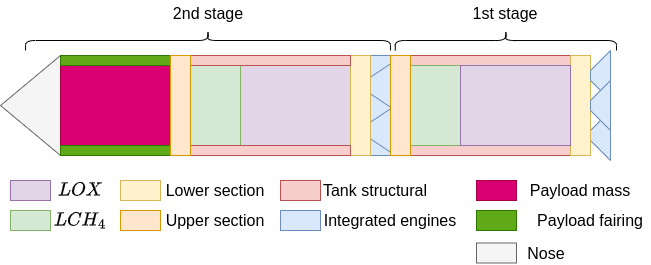

The diagram above was exported from draw.io. Its source (the exported page's mxGraphModel, read from the mxfile embedded in the PNG):
<mxGraphModel dx="938" dy="523" grid="1" gridSize="10" guides="1" tooltips="1" connect="1" arrows="1" fold="1" page="1" pageScale="1" pageWidth="827" pageHeight="1169" math="1" shadow="0">
  <root>
    <mxCell id="0" />
    <mxCell id="1" parent="0" />
    <mxCell id="DZniGbZmLbohiuOHR-sb-23" value="" style="rounded=0;whiteSpace=wrap;html=1;fillColor=#e1d5e7;strokeColor=#9673a6;" vertex="1" parent="1">
      <mxGeometry x="93" y="210" width="40" height="20" as="geometry" />
    </mxCell>
    <mxCell id="DZniGbZmLbohiuOHR-sb-24" value="" style="rounded=0;whiteSpace=wrap;html=1;fillColor=#d5e8d4;strokeColor=#82b366;" vertex="1" parent="1">
      <mxGeometry x="93" y="240" width="40" height="20" as="geometry" />
    </mxCell>
    <mxCell id="DZniGbZmLbohiuOHR-sb-25" value="" style="rounded=0;whiteSpace=wrap;html=1;fillColor=#fff2cc;strokeColor=#d6b656;" vertex="1" parent="1">
      <mxGeometry x="203" y="210" width="40" height="20" as="geometry" />
    </mxCell>
    <mxCell id="DZniGbZmLbohiuOHR-sb-26" value="" style="rounded=0;whiteSpace=wrap;html=1;fillColor=#ffe6cc;strokeColor=#d79b00;" vertex="1" parent="1">
      <mxGeometry x="203" y="240" width="40" height="20" as="geometry" />
    </mxCell>
    <mxCell id="DZniGbZmLbohiuOHR-sb-27" value="" style="rounded=0;whiteSpace=wrap;html=1;fillColor=#f8cecc;strokeColor=#b85450;" vertex="1" parent="1">
      <mxGeometry x="363" y="210" width="40" height="20" as="geometry" />
    </mxCell>
    <mxCell id="DZniGbZmLbohiuOHR-sb-28" value="" style="rounded=0;whiteSpace=wrap;html=1;fillColor=#dae8fc;strokeColor=#6c8ebf;" vertex="1" parent="1">
      <mxGeometry x="363" y="240" width="40" height="20" as="geometry" />
    </mxCell>
    <mxCell id="DZniGbZmLbohiuOHR-sb-29" value="" style="rounded=0;whiteSpace=wrap;html=1;fillColor=#f5f5f5;strokeColor=#666666;fontColor=#333333;" vertex="1" parent="1">
      <mxGeometry x="559" y="272.5" width="40" height="20" as="geometry" />
    </mxCell>
    <mxCell id="DZniGbZmLbohiuOHR-sb-30" value="Nose" style="text;html=1;align=center;verticalAlign=middle;whiteSpace=wrap;rounded=0;fontSize=16;" vertex="1" parent="1">
      <mxGeometry x="599" y="270" width="60" height="25" as="geometry" />
    </mxCell>
    <mxCell id="DZniGbZmLbohiuOHR-sb-31" value="$$LOX$$" style="text;html=1;align=center;verticalAlign=middle;whiteSpace=wrap;rounded=0;fontSize=16;" vertex="1" parent="1">
      <mxGeometry x="133" y="207.5" width="60" height="25" as="geometry" />
    </mxCell>
    <mxCell id="DZniGbZmLbohiuOHR-sb-32" value="$$LCH_4$$" style="text;html=1;align=center;verticalAlign=middle;whiteSpace=wrap;rounded=0;fontSize=16;" vertex="1" parent="1">
      <mxGeometry x="133" y="237.5" width="60" height="25" as="geometry" />
    </mxCell>
    <mxCell id="DZniGbZmLbohiuOHR-sb-33" value="Lower section" style="text;html=1;align=center;verticalAlign=middle;whiteSpace=wrap;rounded=0;fontSize=16;" vertex="1" parent="1">
      <mxGeometry x="243" y="207.5" width="110" height="25" as="geometry" />
    </mxCell>
    <mxCell id="DZniGbZmLbohiuOHR-sb-34" value="Upper section" style="text;html=1;align=center;verticalAlign=middle;whiteSpace=wrap;rounded=0;fontSize=16;" vertex="1" parent="1">
      <mxGeometry x="243" y="237.5" width="110" height="25" as="geometry" />
    </mxCell>
    <mxCell id="DZniGbZmLbohiuOHR-sb-35" value="Tank structural" style="text;html=1;align=center;verticalAlign=middle;whiteSpace=wrap;rounded=0;fontSize=16;" vertex="1" parent="1">
      <mxGeometry x="403" y="207.5" width="110" height="25" as="geometry" />
    </mxCell>
    <mxCell id="DZniGbZmLbohiuOHR-sb-36" value="Integrated engines" style="text;html=1;align=center;verticalAlign=middle;whiteSpace=wrap;rounded=0;fontSize=16;" vertex="1" parent="1">
      <mxGeometry x="403" y="237.5" width="140" height="25" as="geometry" />
    </mxCell>
    <mxCell id="DZniGbZmLbohiuOHR-sb-40" value="" style="rounded=0;whiteSpace=wrap;html=1;fillColor=#d80073;strokeColor=#A50040;fontColor=#ffffff;" vertex="1" parent="1">
      <mxGeometry x="559" y="210" width="40" height="20" as="geometry" />
    </mxCell>
    <mxCell id="DZniGbZmLbohiuOHR-sb-42" value="" style="rounded=0;whiteSpace=wrap;html=1;fillColor=#60a917;strokeColor=#2D7600;fontColor=#ffffff;" vertex="1" parent="1">
      <mxGeometry x="559" y="240" width="40" height="20" as="geometry" />
    </mxCell>
    <mxCell id="DZniGbZmLbohiuOHR-sb-43" value="Payload mass" style="text;html=1;align=center;verticalAlign=middle;whiteSpace=wrap;rounded=0;fontSize=16;" vertex="1" parent="1">
      <mxGeometry x="603" y="207.5" width="120" height="25" as="geometry" />
    </mxCell>
    <mxCell id="DZniGbZmLbohiuOHR-sb-44" value="Payload fairing" style="text;html=1;align=center;verticalAlign=middle;whiteSpace=wrap;rounded=0;fontSize=16;" vertex="1" parent="1">
      <mxGeometry x="613" y="237.5" width="120" height="25" as="geometry" />
    </mxCell>
    <mxCell id="DZniGbZmLbohiuOHR-sb-45" value="" style="shape=curlyBracket;whiteSpace=wrap;html=1;rounded=1;flipH=1;labelPosition=right;verticalLabelPosition=middle;align=left;verticalAlign=middle;rotation=-90;" vertex="1" parent="1">
      <mxGeometry x="280.5" y="-112.5" width="20" height="365" as="geometry" />
    </mxCell>
    <mxCell id="DZniGbZmLbohiuOHR-sb-46" value="" style="shape=curlyBracket;whiteSpace=wrap;html=1;rounded=1;flipH=1;labelPosition=right;verticalLabelPosition=middle;align=left;verticalAlign=middle;rotation=-90;" vertex="1" parent="1">
      <mxGeometry x="578.38" y="-40.62" width="20" height="221.25" as="geometry" />
    </mxCell>
    <mxCell id="DZniGbZmLbohiuOHR-sb-47" value="2nd stage" style="text;html=1;align=center;verticalAlign=middle;whiteSpace=wrap;rounded=0;fontSize=16;" vertex="1" parent="1">
      <mxGeometry x="235.5" y="30" width="110" height="25" as="geometry" />
    </mxCell>
    <mxCell id="DZniGbZmLbohiuOHR-sb-48" value="1st stage" style="text;html=1;align=center;verticalAlign=middle;whiteSpace=wrap;rounded=0;fontSize=16;" vertex="1" parent="1">
      <mxGeometry x="533" y="30" width="110" height="25" as="geometry" />
    </mxCell>
    <mxCell id="DZniGbZmLbohiuOHR-sb-14" value="" style="rounded=0;whiteSpace=wrap;html=1;fillColor=#dae8fc;strokeColor=#6c8ebf;" vertex="1" parent="1">
      <mxGeometry x="443" y="85" width="30" height="100" as="geometry" />
    </mxCell>
    <mxCell id="DZniGbZmLbohiuOHR-sb-10" value="" style="shape=trapezoid;perimeter=trapezoidPerimeter;whiteSpace=wrap;html=1;fixedSize=1;rotation=-90;fillColor=#dae8fc;strokeColor=#6c8ebf;" vertex="1" parent="1">
      <mxGeometry x="658" y="155" width="50" height="20" as="geometry" />
    </mxCell>
    <mxCell id="DZniGbZmLbohiuOHR-sb-2" value="" style="rounded=0;whiteSpace=wrap;html=1;fillColor=#f8cecc;strokeColor=#b85450;" vertex="1" parent="1">
      <mxGeometry x="493" y="85" width="160" height="10" as="geometry" />
    </mxCell>
    <mxCell id="DZniGbZmLbohiuOHR-sb-3" value="" style="rounded=0;whiteSpace=wrap;html=1;fillColor=#f8cecc;strokeColor=#b85450;" vertex="1" parent="1">
      <mxGeometry x="493" y="175" width="160" height="10" as="geometry" />
    </mxCell>
    <mxCell id="DZniGbZmLbohiuOHR-sb-4" value="" style="rounded=0;whiteSpace=wrap;html=1;fillColor=#fff2cc;strokeColor=#d6b656;" vertex="1" parent="1">
      <mxGeometry x="653" y="85" width="20" height="100" as="geometry" />
    </mxCell>
    <mxCell id="DZniGbZmLbohiuOHR-sb-6" value="" style="rounded=0;whiteSpace=wrap;html=1;fillColor=#d5e8d4;strokeColor=#82b366;" vertex="1" parent="1">
      <mxGeometry x="493" y="95" width="50" height="80" as="geometry" />
    </mxCell>
    <mxCell id="DZniGbZmLbohiuOHR-sb-7" value="" style="rounded=0;whiteSpace=wrap;html=1;fillColor=#e1d5e7;strokeColor=#9673a6;" vertex="1" parent="1">
      <mxGeometry x="543" y="95" width="110" height="80" as="geometry" />
    </mxCell>
    <mxCell id="DZniGbZmLbohiuOHR-sb-8" value="" style="shape=trapezoid;perimeter=trapezoidPerimeter;whiteSpace=wrap;html=1;fixedSize=1;rotation=-90;fillColor=#dae8fc;strokeColor=#6c8ebf;" vertex="1" parent="1">
      <mxGeometry x="658" y="95" width="50" height="20" as="geometry" />
    </mxCell>
    <mxCell id="DZniGbZmLbohiuOHR-sb-9" value="" style="shape=trapezoid;perimeter=trapezoidPerimeter;whiteSpace=wrap;html=1;fixedSize=1;rotation=-90;fillColor=#dae8fc;strokeColor=#6c8ebf;" vertex="1" parent="1">
      <mxGeometry x="658" y="125" width="50" height="20" as="geometry" />
    </mxCell>
    <mxCell id="DZniGbZmLbohiuOHR-sb-11" value="" style="rounded=0;whiteSpace=wrap;html=1;fillColor=#e1d5e7;strokeColor=#9673a6;" vertex="1" parent="1">
      <mxGeometry x="323" y="95" width="110" height="80" as="geometry" />
    </mxCell>
    <mxCell id="DZniGbZmLbohiuOHR-sb-12" value="" style="shape=trapezoid;perimeter=trapezoidPerimeter;whiteSpace=wrap;html=1;fixedSize=1;rotation=-90;fillColor=#dae8fc;strokeColor=#6c8ebf;" vertex="1" parent="1">
      <mxGeometry x="438" y="100" width="50" height="30" as="geometry" />
    </mxCell>
    <mxCell id="DZniGbZmLbohiuOHR-sb-13" value="" style="shape=trapezoid;perimeter=trapezoidPerimeter;whiteSpace=wrap;html=1;fixedSize=1;rotation=-90;fillColor=#dae8fc;strokeColor=#6c8ebf;" vertex="1" parent="1">
      <mxGeometry x="438" y="145" width="50" height="30" as="geometry" />
    </mxCell>
    <mxCell id="DZniGbZmLbohiuOHR-sb-15" value="" style="rounded=0;whiteSpace=wrap;html=1;fillColor=#fff2cc;strokeColor=#d6b656;" vertex="1" parent="1">
      <mxGeometry x="433" y="85" width="20" height="100" as="geometry" />
    </mxCell>
    <mxCell id="DZniGbZmLbohiuOHR-sb-17" value="" style="rounded=0;whiteSpace=wrap;html=1;fillColor=#d5e8d4;strokeColor=#82b366;" vertex="1" parent="1">
      <mxGeometry x="273" y="95" width="50" height="80" as="geometry" />
    </mxCell>
    <mxCell id="DZniGbZmLbohiuOHR-sb-18" value="" style="rounded=0;whiteSpace=wrap;html=1;fillColor=#f8cecc;strokeColor=#b85450;" vertex="1" parent="1">
      <mxGeometry x="273" y="85" width="160" height="10" as="geometry" />
    </mxCell>
    <mxCell id="DZniGbZmLbohiuOHR-sb-19" value="" style="rounded=0;whiteSpace=wrap;html=1;fillColor=#f8cecc;strokeColor=#b85450;" vertex="1" parent="1">
      <mxGeometry x="273" y="175" width="160" height="10" as="geometry" />
    </mxCell>
    <mxCell id="DZniGbZmLbohiuOHR-sb-5" value="" style="rounded=0;whiteSpace=wrap;html=1;fillColor=#ffe6cc;strokeColor=#d79b00;" vertex="1" parent="1">
      <mxGeometry x="473" y="85" width="20" height="100" as="geometry" />
    </mxCell>
    <mxCell id="DZniGbZmLbohiuOHR-sb-21" value="" style="triangle;whiteSpace=wrap;html=1;rotation=-180;fillColor=#f5f5f5;fontColor=#333333;strokeColor=#666666;" vertex="1" parent="1">
      <mxGeometry x="83" y="85" width="60" height="100" as="geometry" />
    </mxCell>
    <mxCell id="DZniGbZmLbohiuOHR-sb-37" value="" style="rounded=0;whiteSpace=wrap;html=1;fillColor=#d80073;strokeColor=#A50040;fontColor=#ffffff;" vertex="1" parent="1">
      <mxGeometry x="143" y="95" width="110" height="80" as="geometry" />
    </mxCell>
    <mxCell id="DZniGbZmLbohiuOHR-sb-38" value="" style="rounded=0;whiteSpace=wrap;html=1;fillColor=#60a917;strokeColor=#2D7600;fontColor=#ffffff;" vertex="1" parent="1">
      <mxGeometry x="143" y="85" width="110" height="10" as="geometry" />
    </mxCell>
    <mxCell id="DZniGbZmLbohiuOHR-sb-39" value="" style="rounded=0;whiteSpace=wrap;html=1;fillColor=#60a917;strokeColor=#2D7600;fontColor=#ffffff;" vertex="1" parent="1">
      <mxGeometry x="143" y="175" width="110" height="10" as="geometry" />
    </mxCell>
    <mxCell id="DZniGbZmLbohiuOHR-sb-50" value="" style="rounded=0;whiteSpace=wrap;html=1;fillColor=#ffe6cc;strokeColor=#d79b00;" vertex="1" parent="1">
      <mxGeometry x="253" y="85" width="20" height="100" as="geometry" />
    </mxCell>
  </root>
</mxGraphModel>